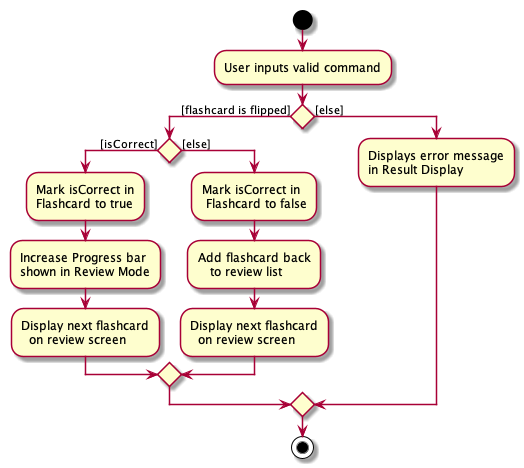

The diagram above was rendered by PlantUML. Its source (embedded in the PNG):
@startuml
start
:User inputs valid command;


if () then ([flashcard is flipped])
    if () then ([isCorrect])
    :Mark isCorrect in
    Flashcard to true;
    :Increase Progress bar
    shown in Review Mode;
    :Display next flashcard
      on review screen;
    else ([else])
        :Mark isCorrect in
         Flashcard to false;
        :Add flashcard back
           to review list;
        :Display next flashcard
          on review screen;
    endif
else ([else])
    :Displays error message
    in Result Display;

endif

stop
@enduml